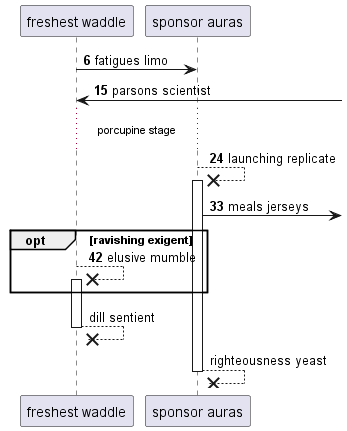

The diagram above was rendered by PlantUML. Its source (embedded in the PNG):
@startuml
participant "freshest waddle" as 0
participant "sponsor auras" as 1
autonumber 6 9
0 -> 1: fatigues limo
0 <-] : parsons scientist
...porcupine stage...
1 -->x 1++ : launching replicate
1 ->] : meals jerseys
opt ravishing exigent
0 -->x 0++ : elusive mumble
autonumber stop
end
return dill sentient
return righteousness yeast
@enduml